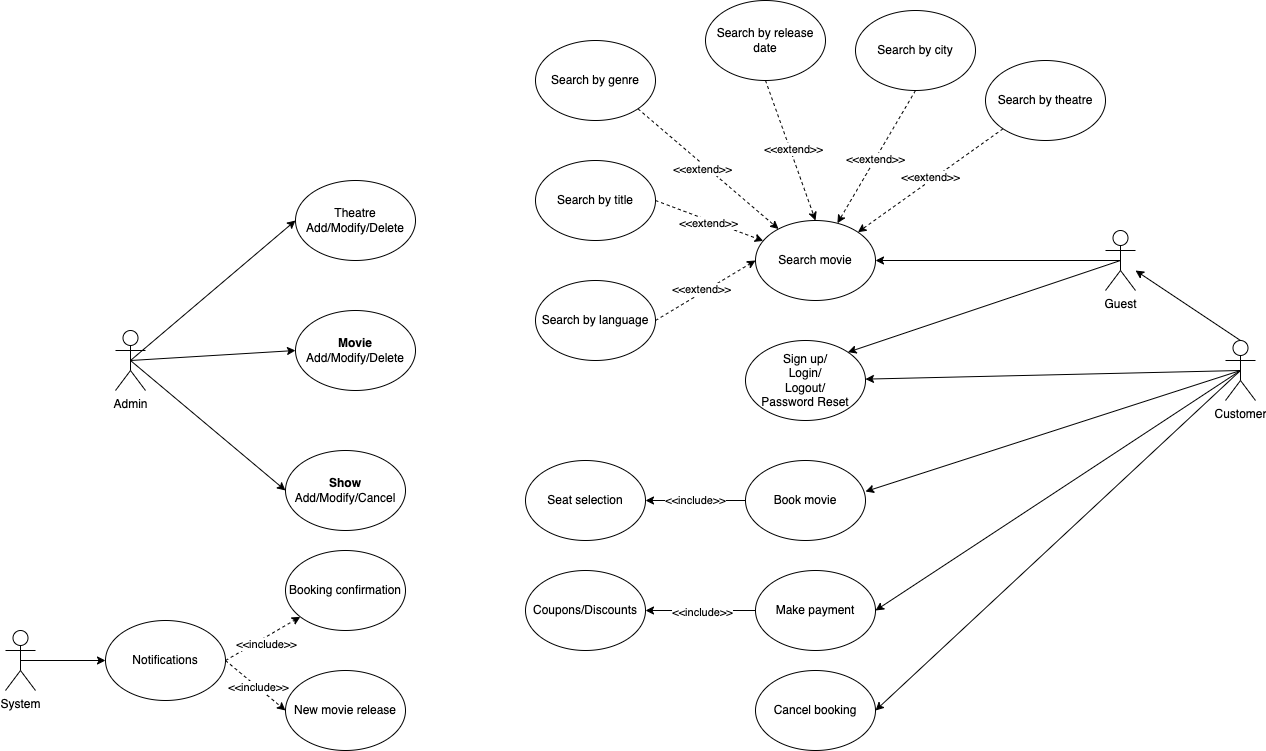

The diagram above was exported from draw.io. Its source (the exported page's mxGraphModel, read from the mxfile embedded in the PNG):
<mxGraphModel dx="2634" dy="4335" grid="1" gridSize="10" guides="1" tooltips="1" connect="1" arrows="1" fold="1" page="0" pageScale="1" pageWidth="850" pageHeight="1100" math="0" shadow="0">
  <root>
    <mxCell id="0" />
    <mxCell id="1" parent="0" />
    <mxCell id="PGpmKNZ1F50kphzpaIY3-8" style="rounded=0;orthogonalLoop=1;jettySize=auto;html=1;exitX=0.5;exitY=0.5;exitDx=0;exitDy=0;exitPerimeter=0;entryX=0;entryY=0.5;entryDx=0;entryDy=0;" parent="1" source="PGpmKNZ1F50kphzpaIY3-1" target="PGpmKNZ1F50kphzpaIY3-2" edge="1">
      <mxGeometry relative="1" as="geometry" />
    </mxCell>
    <mxCell id="PGpmKNZ1F50kphzpaIY3-10" style="rounded=0;orthogonalLoop=1;jettySize=auto;html=1;exitX=0.5;exitY=0.5;exitDx=0;exitDy=0;exitPerimeter=0;entryX=0;entryY=0.5;entryDx=0;entryDy=0;" parent="1" source="PGpmKNZ1F50kphzpaIY3-1" target="PGpmKNZ1F50kphzpaIY3-4" edge="1">
      <mxGeometry relative="1" as="geometry" />
    </mxCell>
    <mxCell id="PGpmKNZ1F50kphzpaIY3-17" style="rounded=0;orthogonalLoop=1;jettySize=auto;html=1;exitX=0.5;exitY=0.5;exitDx=0;exitDy=0;exitPerimeter=0;entryX=0;entryY=0.5;entryDx=0;entryDy=0;" parent="1" source="PGpmKNZ1F50kphzpaIY3-1" target="PGpmKNZ1F50kphzpaIY3-16" edge="1">
      <mxGeometry relative="1" as="geometry" />
    </mxCell>
    <mxCell id="PGpmKNZ1F50kphzpaIY3-1" value="Admin" style="shape=umlActor;verticalLabelPosition=bottom;verticalAlign=top;html=1;outlineConnect=0;" parent="1" vertex="1">
      <mxGeometry x="-790" y="-3050" width="30" height="60" as="geometry" />
    </mxCell>
    <mxCell id="PGpmKNZ1F50kphzpaIY3-2" value="&lt;b&gt;Movie&lt;/b&gt;&lt;div&gt;Add/Modify/Delete&lt;/div&gt;" style="ellipse;whiteSpace=wrap;html=1;" parent="1" vertex="1">
      <mxGeometry x="-610" y="-3070" width="120" height="80" as="geometry" />
    </mxCell>
    <mxCell id="PGpmKNZ1F50kphzpaIY3-4" value="&lt;b&gt;Show&lt;/b&gt;&lt;div&gt;Add/Modify/Cancel&lt;/div&gt;" style="ellipse;whiteSpace=wrap;html=1;" parent="1" vertex="1">
      <mxGeometry x="-620" y="-2930" width="120" height="80" as="geometry" />
    </mxCell>
    <mxCell id="PGpmKNZ1F50kphzpaIY3-15" style="rounded=0;orthogonalLoop=1;jettySize=auto;html=1;exitX=0.5;exitY=0.5;exitDx=0;exitDy=0;exitPerimeter=0;entryX=1;entryY=0.5;entryDx=0;entryDy=0;" parent="1" source="PGpmKNZ1F50kphzpaIY3-13" target="PGpmKNZ1F50kphzpaIY3-14" edge="1">
      <mxGeometry relative="1" as="geometry" />
    </mxCell>
    <mxCell id="PGpmKNZ1F50kphzpaIY3-46" style="rounded=0;orthogonalLoop=1;jettySize=auto;html=1;exitX=0.5;exitY=0.5;exitDx=0;exitDy=0;exitPerimeter=0;entryX=1;entryY=0;entryDx=0;entryDy=0;" parent="1" source="PGpmKNZ1F50kphzpaIY3-13" target="PGpmKNZ1F50kphzpaIY3-22" edge="1">
      <mxGeometry relative="1" as="geometry" />
    </mxCell>
    <mxCell id="PGpmKNZ1F50kphzpaIY3-13" value="Guest" style="shape=umlActor;verticalLabelPosition=bottom;verticalAlign=top;html=1;outlineConnect=0;" parent="1" vertex="1">
      <mxGeometry x="200" y="-3150" width="30" height="60" as="geometry" />
    </mxCell>
    <mxCell id="PGpmKNZ1F50kphzpaIY3-14" value="Search movie" style="ellipse;whiteSpace=wrap;html=1;" parent="1" vertex="1">
      <mxGeometry x="-150" y="-3160" width="120" height="80" as="geometry" />
    </mxCell>
    <mxCell id="PGpmKNZ1F50kphzpaIY3-16" value="Theatre&lt;div&gt;Add/Modify/Delete&lt;/div&gt;" style="ellipse;whiteSpace=wrap;html=1;" parent="1" vertex="1">
      <mxGeometry x="-610" y="-3200" width="120" height="80" as="geometry" />
    </mxCell>
    <mxCell id="PGpmKNZ1F50kphzpaIY3-31" style="rounded=0;orthogonalLoop=1;jettySize=auto;html=1;exitX=1;exitY=0.5;exitDx=0;exitDy=0;dashed=1;" parent="1" source="PGpmKNZ1F50kphzpaIY3-18" target="PGpmKNZ1F50kphzpaIY3-14" edge="1">
      <mxGeometry relative="1" as="geometry" />
    </mxCell>
    <mxCell id="PGpmKNZ1F50kphzpaIY3-32" value="&amp;lt;&amp;lt;extend&amp;gt;&amp;gt;" style="edgeLabel;html=1;align=center;verticalAlign=middle;resizable=0;points=[];" parent="PGpmKNZ1F50kphzpaIY3-31" vertex="1" connectable="0">
      <mxGeometry x="-0.0033" y="-3" relative="1" as="geometry">
        <mxPoint as="offset" />
      </mxGeometry>
    </mxCell>
    <mxCell id="PGpmKNZ1F50kphzpaIY3-18" value="Search by title" style="ellipse;whiteSpace=wrap;html=1;" parent="1" vertex="1">
      <mxGeometry x="-370" y="-3220" width="120" height="80" as="geometry" />
    </mxCell>
    <mxCell id="PGpmKNZ1F50kphzpaIY3-33" style="rounded=0;orthogonalLoop=1;jettySize=auto;html=1;exitX=1;exitY=1;exitDx=0;exitDy=0;dashed=1;" parent="1" source="PGpmKNZ1F50kphzpaIY3-19" target="PGpmKNZ1F50kphzpaIY3-14" edge="1">
      <mxGeometry relative="1" as="geometry" />
    </mxCell>
    <mxCell id="PGpmKNZ1F50kphzpaIY3-34" value="&amp;lt;&amp;lt;extend&amp;gt;&amp;gt;" style="edgeLabel;html=1;align=center;verticalAlign=middle;resizable=0;points=[];" parent="PGpmKNZ1F50kphzpaIY3-33" vertex="1" connectable="0">
      <mxGeometry x="-0.0477" y="-4" relative="1" as="geometry">
        <mxPoint as="offset" />
      </mxGeometry>
    </mxCell>
    <mxCell id="PGpmKNZ1F50kphzpaIY3-19" value="Search by genre" style="ellipse;whiteSpace=wrap;html=1;" parent="1" vertex="1">
      <mxGeometry x="-370" y="-3340" width="120" height="80" as="geometry" />
    </mxCell>
    <mxCell id="PGpmKNZ1F50kphzpaIY3-35" style="rounded=0;orthogonalLoop=1;jettySize=auto;html=1;exitX=0.5;exitY=1;exitDx=0;exitDy=0;entryX=0.5;entryY=0;entryDx=0;entryDy=0;dashed=1;" parent="1" source="PGpmKNZ1F50kphzpaIY3-20" target="PGpmKNZ1F50kphzpaIY3-14" edge="1">
      <mxGeometry relative="1" as="geometry" />
    </mxCell>
    <mxCell id="PGpmKNZ1F50kphzpaIY3-38" value="&amp;lt;&amp;lt;extend&amp;gt;&amp;gt;" style="edgeLabel;html=1;align=center;verticalAlign=middle;resizable=0;points=[];" parent="PGpmKNZ1F50kphzpaIY3-35" vertex="1" connectable="0">
      <mxGeometry x="-0.0006" y="3" relative="1" as="geometry">
        <mxPoint as="offset" />
      </mxGeometry>
    </mxCell>
    <mxCell id="PGpmKNZ1F50kphzpaIY3-20" value="Search by release date" style="ellipse;whiteSpace=wrap;html=1;" parent="1" vertex="1">
      <mxGeometry x="-200" y="-3380" width="120" height="80" as="geometry" />
    </mxCell>
    <mxCell id="PGpmKNZ1F50kphzpaIY3-29" style="rounded=0;orthogonalLoop=1;jettySize=auto;html=1;exitX=1;exitY=0.5;exitDx=0;exitDy=0;entryX=0;entryY=0.5;entryDx=0;entryDy=0;dashed=1;" parent="1" source="PGpmKNZ1F50kphzpaIY3-21" target="PGpmKNZ1F50kphzpaIY3-14" edge="1">
      <mxGeometry relative="1" as="geometry" />
    </mxCell>
    <mxCell id="PGpmKNZ1F50kphzpaIY3-30" value="&amp;lt;&amp;lt;extend&amp;gt;&amp;gt;" style="edgeLabel;html=1;align=center;verticalAlign=middle;resizable=0;points=[];" parent="PGpmKNZ1F50kphzpaIY3-29" vertex="1" connectable="0">
      <mxGeometry x="-0.0607" y="4" relative="1" as="geometry">
        <mxPoint as="offset" />
      </mxGeometry>
    </mxCell>
    <mxCell id="PGpmKNZ1F50kphzpaIY3-21" value="Search by language" style="ellipse;whiteSpace=wrap;html=1;" parent="1" vertex="1">
      <mxGeometry x="-370" y="-3100" width="120" height="80" as="geometry" />
    </mxCell>
    <mxCell id="PGpmKNZ1F50kphzpaIY3-22" value="Sign up/&lt;div&gt;Login/&lt;/div&gt;&lt;div&gt;Logout/&lt;/div&gt;&lt;div&gt;Password Reset&lt;/div&gt;" style="ellipse;whiteSpace=wrap;html=1;" parent="1" vertex="1">
      <mxGeometry x="-160" y="-3040" width="120" height="80" as="geometry" />
    </mxCell>
    <mxCell id="PGpmKNZ1F50kphzpaIY3-36" style="rounded=0;orthogonalLoop=1;jettySize=auto;html=1;exitX=0.5;exitY=1;exitDx=0;exitDy=0;dashed=1;" parent="1" source="PGpmKNZ1F50kphzpaIY3-23" target="PGpmKNZ1F50kphzpaIY3-14" edge="1">
      <mxGeometry relative="1" as="geometry" />
    </mxCell>
    <mxCell id="PGpmKNZ1F50kphzpaIY3-37" value="&amp;lt;&amp;lt;extend&amp;gt;&amp;gt;" style="edgeLabel;html=1;align=center;verticalAlign=middle;resizable=0;points=[];" parent="PGpmKNZ1F50kphzpaIY3-36" vertex="1" connectable="0">
      <mxGeometry x="0.0298" relative="1" as="geometry">
        <mxPoint as="offset" />
      </mxGeometry>
    </mxCell>
    <mxCell id="PGpmKNZ1F50kphzpaIY3-23" value="Search by city" style="ellipse;whiteSpace=wrap;html=1;" parent="1" vertex="1">
      <mxGeometry x="-50" y="-3370" width="120" height="80" as="geometry" />
    </mxCell>
    <mxCell id="PGpmKNZ1F50kphzpaIY3-24" value="Seat selection" style="ellipse;whiteSpace=wrap;html=1;" parent="1" vertex="1">
      <mxGeometry x="-380" y="-2920" width="120" height="80" as="geometry" />
    </mxCell>
    <mxCell id="PGpmKNZ1F50kphzpaIY3-48" style="rounded=0;orthogonalLoop=1;jettySize=auto;html=1;exitX=0;exitY=0.5;exitDx=0;exitDy=0;entryX=1;entryY=0.5;entryDx=0;entryDy=0;" parent="1" source="PGpmKNZ1F50kphzpaIY3-25" target="PGpmKNZ1F50kphzpaIY3-24" edge="1">
      <mxGeometry relative="1" as="geometry" />
    </mxCell>
    <mxCell id="PGpmKNZ1F50kphzpaIY3-49" value="&amp;lt;&amp;lt;include&amp;gt;&amp;gt;" style="edgeLabel;html=1;align=center;verticalAlign=middle;resizable=0;points=[];" parent="PGpmKNZ1F50kphzpaIY3-48" vertex="1" connectable="0">
      <mxGeometry x="0.025" y="-1" relative="1" as="geometry">
        <mxPoint as="offset" />
      </mxGeometry>
    </mxCell>
    <mxCell id="PGpmKNZ1F50kphzpaIY3-25" value="Book movie" style="ellipse;whiteSpace=wrap;html=1;" parent="1" vertex="1">
      <mxGeometry x="-160" y="-2920" width="120" height="80" as="geometry" />
    </mxCell>
    <mxCell id="PGpmKNZ1F50kphzpaIY3-50" style="rounded=0;orthogonalLoop=1;jettySize=auto;html=1;exitX=0;exitY=0.5;exitDx=0;exitDy=0;entryX=1;entryY=0.5;entryDx=0;entryDy=0;" parent="1" source="PGpmKNZ1F50kphzpaIY3-26" target="PGpmKNZ1F50kphzpaIY3-27" edge="1">
      <mxGeometry relative="1" as="geometry" />
    </mxCell>
    <mxCell id="PGpmKNZ1F50kphzpaIY3-51" value="&amp;lt;&amp;lt;include&amp;gt;&amp;gt;" style="edgeLabel;html=1;align=center;verticalAlign=middle;resizable=0;points=[];" parent="PGpmKNZ1F50kphzpaIY3-50" vertex="1" connectable="0">
      <mxGeometry x="-0.0182" y="1" relative="1" as="geometry">
        <mxPoint as="offset" />
      </mxGeometry>
    </mxCell>
    <mxCell id="PGpmKNZ1F50kphzpaIY3-26" value="Make payment" style="ellipse;whiteSpace=wrap;html=1;" parent="1" vertex="1">
      <mxGeometry x="-150" y="-2810" width="120" height="80" as="geometry" />
    </mxCell>
    <mxCell id="PGpmKNZ1F50kphzpaIY3-27" value="Coupons/Discounts" style="ellipse;whiteSpace=wrap;html=1;" parent="1" vertex="1">
      <mxGeometry x="-380" y="-2810" width="120" height="80" as="geometry" />
    </mxCell>
    <mxCell id="PGpmKNZ1F50kphzpaIY3-43" style="rounded=0;orthogonalLoop=1;jettySize=auto;html=1;exitX=0.5;exitY=0;exitDx=0;exitDy=0;exitPerimeter=0;" parent="1" source="PGpmKNZ1F50kphzpaIY3-39" target="PGpmKNZ1F50kphzpaIY3-13" edge="1">
      <mxGeometry relative="1" as="geometry" />
    </mxCell>
    <mxCell id="PGpmKNZ1F50kphzpaIY3-45" style="rounded=0;orthogonalLoop=1;jettySize=auto;html=1;exitX=0.5;exitY=0.5;exitDx=0;exitDy=0;exitPerimeter=0;" parent="1" source="PGpmKNZ1F50kphzpaIY3-39" target="PGpmKNZ1F50kphzpaIY3-22" edge="1">
      <mxGeometry relative="1" as="geometry" />
    </mxCell>
    <mxCell id="PGpmKNZ1F50kphzpaIY3-52" style="rounded=0;orthogonalLoop=1;jettySize=auto;html=1;exitX=0.5;exitY=0.5;exitDx=0;exitDy=0;exitPerimeter=0;entryX=1;entryY=0.5;entryDx=0;entryDy=0;" parent="1" source="PGpmKNZ1F50kphzpaIY3-39" target="PGpmKNZ1F50kphzpaIY3-26" edge="1">
      <mxGeometry relative="1" as="geometry" />
    </mxCell>
    <mxCell id="qXxpQ0bP7w9TdpV4gnsY-1" style="rounded=0;orthogonalLoop=1;jettySize=auto;html=1;exitX=0.5;exitY=0.5;exitDx=0;exitDy=0;exitPerimeter=0;entryX=1;entryY=0.5;entryDx=0;entryDy=0;" edge="1" parent="1" source="PGpmKNZ1F50kphzpaIY3-39" target="PGpmKNZ1F50kphzpaIY3-62">
      <mxGeometry relative="1" as="geometry" />
    </mxCell>
    <mxCell id="PGpmKNZ1F50kphzpaIY3-39" value="Customer" style="shape=umlActor;verticalLabelPosition=bottom;verticalAlign=top;html=1;outlineConnect=0;" parent="1" vertex="1">
      <mxGeometry x="320" y="-3040" width="30" height="60" as="geometry" />
    </mxCell>
    <mxCell id="PGpmKNZ1F50kphzpaIY3-47" style="rounded=0;orthogonalLoop=1;jettySize=auto;html=1;exitX=0.5;exitY=0.5;exitDx=0;exitDy=0;exitPerimeter=0;entryX=1;entryY=0.388;entryDx=0;entryDy=0;entryPerimeter=0;" parent="1" source="PGpmKNZ1F50kphzpaIY3-39" target="PGpmKNZ1F50kphzpaIY3-25" edge="1">
      <mxGeometry relative="1" as="geometry" />
    </mxCell>
    <mxCell id="PGpmKNZ1F50kphzpaIY3-57" style="rounded=0;orthogonalLoop=1;jettySize=auto;html=1;exitX=0.5;exitY=0.5;exitDx=0;exitDy=0;exitPerimeter=0;entryX=0;entryY=0.5;entryDx=0;entryDy=0;" parent="1" source="PGpmKNZ1F50kphzpaIY3-53" target="PGpmKNZ1F50kphzpaIY3-54" edge="1">
      <mxGeometry relative="1" as="geometry" />
    </mxCell>
    <mxCell id="PGpmKNZ1F50kphzpaIY3-53" value="System" style="shape=umlActor;verticalLabelPosition=bottom;verticalAlign=top;html=1;outlineConnect=0;" parent="1" vertex="1">
      <mxGeometry x="-900" y="-2750" width="30" height="60" as="geometry" />
    </mxCell>
    <mxCell id="PGpmKNZ1F50kphzpaIY3-58" style="rounded=0;orthogonalLoop=1;jettySize=auto;html=1;exitX=1;exitY=0.5;exitDx=0;exitDy=0;dashed=1;" parent="1" source="PGpmKNZ1F50kphzpaIY3-54" target="PGpmKNZ1F50kphzpaIY3-55" edge="1">
      <mxGeometry relative="1" as="geometry" />
    </mxCell>
    <mxCell id="PGpmKNZ1F50kphzpaIY3-61" value="&amp;lt;&amp;lt;include&amp;gt;&amp;gt;" style="edgeLabel;html=1;align=center;verticalAlign=middle;resizable=0;points=[];" parent="PGpmKNZ1F50kphzpaIY3-58" vertex="1" connectable="0">
      <mxGeometry x="-0.0164" y="-6" relative="1" as="geometry">
        <mxPoint as="offset" />
      </mxGeometry>
    </mxCell>
    <mxCell id="PGpmKNZ1F50kphzpaIY3-59" style="rounded=0;orthogonalLoop=1;jettySize=auto;html=1;exitX=1;exitY=0.5;exitDx=0;exitDy=0;entryX=0;entryY=0.5;entryDx=0;entryDy=0;dashed=1;" parent="1" source="PGpmKNZ1F50kphzpaIY3-54" target="PGpmKNZ1F50kphzpaIY3-56" edge="1">
      <mxGeometry relative="1" as="geometry" />
    </mxCell>
    <mxCell id="PGpmKNZ1F50kphzpaIY3-60" value="&amp;lt;&amp;lt;include&amp;gt;&amp;gt;" style="edgeLabel;html=1;align=center;verticalAlign=middle;resizable=0;points=[];" parent="PGpmKNZ1F50kphzpaIY3-59" vertex="1" connectable="0">
      <mxGeometry x="0.0754" y="1" relative="1" as="geometry">
        <mxPoint as="offset" />
      </mxGeometry>
    </mxCell>
    <mxCell id="PGpmKNZ1F50kphzpaIY3-54" value="Notifications" style="ellipse;whiteSpace=wrap;html=1;" parent="1" vertex="1">
      <mxGeometry x="-800" y="-2760" width="120" height="80" as="geometry" />
    </mxCell>
    <mxCell id="PGpmKNZ1F50kphzpaIY3-55" value="Booking confirmation" style="ellipse;whiteSpace=wrap;html=1;" parent="1" vertex="1">
      <mxGeometry x="-620" y="-2830" width="120" height="80" as="geometry" />
    </mxCell>
    <mxCell id="PGpmKNZ1F50kphzpaIY3-56" value="New movie release" style="ellipse;whiteSpace=wrap;html=1;" parent="1" vertex="1">
      <mxGeometry x="-620" y="-2710" width="120" height="80" as="geometry" />
    </mxCell>
    <mxCell id="PGpmKNZ1F50kphzpaIY3-62" value="Cancel booking" style="ellipse;whiteSpace=wrap;html=1;" parent="1" vertex="1">
      <mxGeometry x="-150" y="-2710" width="120" height="80" as="geometry" />
    </mxCell>
    <mxCell id="PGpmKNZ1F50kphzpaIY3-65" style="rounded=0;orthogonalLoop=1;jettySize=auto;html=1;exitX=0;exitY=1;exitDx=0;exitDy=0;entryX=1;entryY=0;entryDx=0;entryDy=0;dashed=1;" parent="1" source="PGpmKNZ1F50kphzpaIY3-63" target="PGpmKNZ1F50kphzpaIY3-14" edge="1">
      <mxGeometry relative="1" as="geometry" />
    </mxCell>
    <mxCell id="PGpmKNZ1F50kphzpaIY3-66" value="&amp;lt;&amp;lt;extend&amp;gt;&amp;gt;" style="edgeLabel;html=1;align=center;verticalAlign=middle;resizable=0;points=[];" parent="PGpmKNZ1F50kphzpaIY3-65" vertex="1" connectable="0">
      <mxGeometry x="-0.026" y="-3" relative="1" as="geometry">
        <mxPoint as="offset" />
      </mxGeometry>
    </mxCell>
    <mxCell id="PGpmKNZ1F50kphzpaIY3-63" value="Search by theatre" style="ellipse;whiteSpace=wrap;html=1;" parent="1" vertex="1">
      <mxGeometry x="80" y="-3320" width="120" height="80" as="geometry" />
    </mxCell>
  </root>
</mxGraphModel>